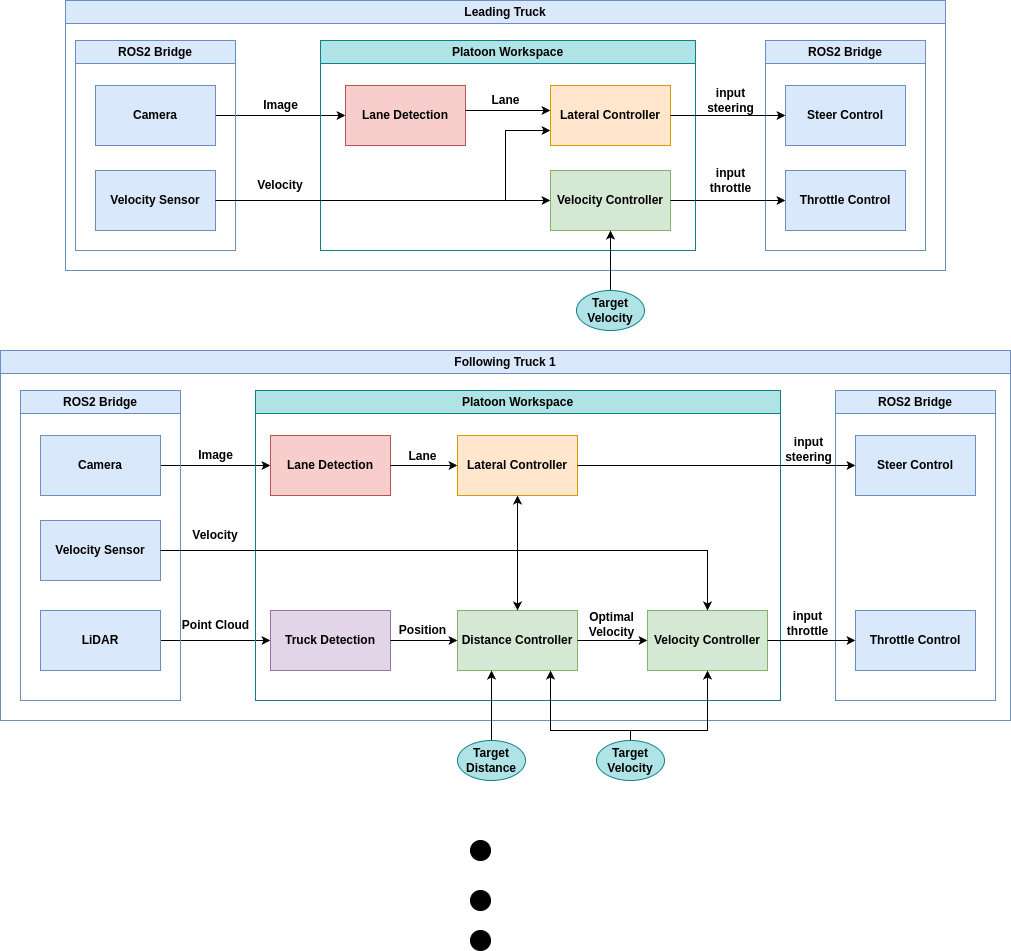

The diagram above was exported from draw.io. Its source (the exported page's mxGraphModel, read from the mxfile embedded in the PNG):
<mxGraphModel dx="2367" dy="1168" grid="1" gridSize="10" guides="1" tooltips="1" connect="1" arrows="1" fold="1" page="1" pageScale="1" pageWidth="827" pageHeight="1169" math="0" shadow="0">
  <root>
    <mxCell id="0" />
    <mxCell id="1" parent="0" />
    <mxCell id="A9-yzuG8AUXo7OC-xQ_0-2" value="Leading Truck" style="swimlane;whiteSpace=wrap;html=1;fontSize=12;fontStyle=1;fillColor=#dae8fc;strokeColor=#6c8ebf;" vertex="1" parent="1">
      <mxGeometry x="525" y="80" width="880" height="270" as="geometry" />
    </mxCell>
    <mxCell id="A9-yzuG8AUXo7OC-xQ_0-11" style="edgeStyle=orthogonalEdgeStyle;rounded=0;orthogonalLoop=1;jettySize=auto;html=1;fontSize=12;fontStyle=1" edge="1" parent="A9-yzuG8AUXo7OC-xQ_0-2" source="A9-yzuG8AUXo7OC-xQ_0-4" target="A9-yzuG8AUXo7OC-xQ_0-7">
      <mxGeometry relative="1" as="geometry">
        <mxPoint x="180" y="114.58" as="sourcePoint" />
        <mxPoint x="280" y="114.58" as="targetPoint" />
        <Array as="points" />
      </mxGeometry>
    </mxCell>
    <mxCell id="A9-yzuG8AUXo7OC-xQ_0-15" value="ROS2 Bridge" style="swimlane;whiteSpace=wrap;html=1;fontSize=12;fillColor=#dae8fc;strokeColor=#6c8ebf;fontStyle=1" vertex="1" parent="A9-yzuG8AUXo7OC-xQ_0-2">
      <mxGeometry x="10" y="40" width="160" height="210" as="geometry" />
    </mxCell>
    <mxCell id="A9-yzuG8AUXo7OC-xQ_0-6" value="Velocity Sensor" style="rounded=0;whiteSpace=wrap;html=1;fontSize=12;fontStyle=1;fillColor=#dae8fc;strokeColor=#6c8ebf;" vertex="1" parent="A9-yzuG8AUXo7OC-xQ_0-15">
      <mxGeometry x="20" y="130" width="120" height="60" as="geometry" />
    </mxCell>
    <mxCell id="A9-yzuG8AUXo7OC-xQ_0-4" value="Camera" style="rounded=0;whiteSpace=wrap;html=1;fontSize=12;fontStyle=1;fillColor=#dae8fc;strokeColor=#6c8ebf;" vertex="1" parent="A9-yzuG8AUXo7OC-xQ_0-15">
      <mxGeometry x="20" y="45" width="120" height="60" as="geometry" />
    </mxCell>
    <mxCell id="A9-yzuG8AUXo7OC-xQ_0-18" value="Platoon Workspace" style="swimlane;whiteSpace=wrap;html=1;fontSize=12;fillColor=#b0e3e6;strokeColor=#0e8088;fontStyle=1" vertex="1" parent="A9-yzuG8AUXo7OC-xQ_0-2">
      <mxGeometry x="255" y="40" width="375" height="210" as="geometry" />
    </mxCell>
    <mxCell id="A9-yzuG8AUXo7OC-xQ_0-7" value="Lane Detection" style="rounded=0;whiteSpace=wrap;html=1;fontSize=12;fontStyle=1;fillColor=#f8cecc;strokeColor=#b85450;" vertex="1" parent="A9-yzuG8AUXo7OC-xQ_0-18">
      <mxGeometry x="25" y="45" width="120" height="60" as="geometry" />
    </mxCell>
    <mxCell id="A9-yzuG8AUXo7OC-xQ_0-9" value="Lateral Controller" style="rounded=0;whiteSpace=wrap;html=1;fontSize=12;fontStyle=1;fillColor=#ffe6cc;strokeColor=#d79b00;" vertex="1" parent="A9-yzuG8AUXo7OC-xQ_0-18">
      <mxGeometry x="230" y="45" width="120" height="60" as="geometry" />
    </mxCell>
    <mxCell id="A9-yzuG8AUXo7OC-xQ_0-14" style="edgeStyle=orthogonalEdgeStyle;rounded=0;orthogonalLoop=1;jettySize=auto;html=1;fontSize=12;fontStyle=1" edge="1" parent="A9-yzuG8AUXo7OC-xQ_0-18" source="A9-yzuG8AUXo7OC-xQ_0-7" target="A9-yzuG8AUXo7OC-xQ_0-9">
      <mxGeometry relative="1" as="geometry">
        <Array as="points">
          <mxPoint x="185" y="70" />
          <mxPoint x="185" y="70" />
        </Array>
      </mxGeometry>
    </mxCell>
    <mxCell id="A9-yzuG8AUXo7OC-xQ_0-22" value="Lane" style="text;html=1;align=center;verticalAlign=middle;resizable=0;points=[];autosize=1;fontSize=12;fontStyle=1" vertex="1" parent="A9-yzuG8AUXo7OC-xQ_0-18">
      <mxGeometry x="160" y="45" width="50" height="30" as="geometry" />
    </mxCell>
    <mxCell id="A9-yzuG8AUXo7OC-xQ_0-10" value="Velocity Controller" style="rounded=0;whiteSpace=wrap;html=1;fontSize=12;fontStyle=1;fillColor=#d5e8d4;strokeColor=#82b366;" vertex="1" parent="A9-yzuG8AUXo7OC-xQ_0-18">
      <mxGeometry x="230" y="130" width="120" height="60" as="geometry" />
    </mxCell>
    <mxCell id="A9-yzuG8AUXo7OC-xQ_0-24" style="edgeStyle=orthogonalEdgeStyle;rounded=0;orthogonalLoop=1;jettySize=auto;html=1;fontSize=12;fontStyle=1" edge="1" parent="A9-yzuG8AUXo7OC-xQ_0-2" source="A9-yzuG8AUXo7OC-xQ_0-6" target="A9-yzuG8AUXo7OC-xQ_0-9">
      <mxGeometry relative="1" as="geometry">
        <Array as="points">
          <mxPoint x="440" y="200" />
          <mxPoint x="440" y="130" />
        </Array>
      </mxGeometry>
    </mxCell>
    <mxCell id="A9-yzuG8AUXo7OC-xQ_0-25" style="edgeStyle=orthogonalEdgeStyle;rounded=0;orthogonalLoop=1;jettySize=auto;html=1;fontSize=12;fontStyle=1" edge="1" parent="A9-yzuG8AUXo7OC-xQ_0-2" source="A9-yzuG8AUXo7OC-xQ_0-6" target="A9-yzuG8AUXo7OC-xQ_0-10">
      <mxGeometry relative="1" as="geometry">
        <Array as="points">
          <mxPoint x="430" y="200" />
          <mxPoint x="430" y="200" />
        </Array>
      </mxGeometry>
    </mxCell>
    <mxCell id="A9-yzuG8AUXo7OC-xQ_0-26" value="Velocity" style="text;html=1;align=center;verticalAlign=middle;whiteSpace=wrap;rounded=0;fontSize=12;fontStyle=1" vertex="1" parent="A9-yzuG8AUXo7OC-xQ_0-2">
      <mxGeometry x="185" y="170" width="60" height="30" as="geometry" />
    </mxCell>
    <mxCell id="A9-yzuG8AUXo7OC-xQ_0-27" value="ROS2 Bridge" style="swimlane;whiteSpace=wrap;html=1;fontSize=12;fillColor=#dae8fc;strokeColor=#6c8ebf;fontStyle=1" vertex="1" parent="A9-yzuG8AUXo7OC-xQ_0-2">
      <mxGeometry x="700" y="40" width="160" height="210" as="geometry" />
    </mxCell>
    <mxCell id="A9-yzuG8AUXo7OC-xQ_0-30" value="Steer Control" style="rounded=0;whiteSpace=wrap;html=1;fontSize=12;fontStyle=1;fillColor=#dae8fc;strokeColor=#6c8ebf;" vertex="1" parent="A9-yzuG8AUXo7OC-xQ_0-27">
      <mxGeometry x="20" y="45" width="120" height="60" as="geometry" />
    </mxCell>
    <mxCell id="A9-yzuG8AUXo7OC-xQ_0-28" value="Throttle Control" style="rounded=0;whiteSpace=wrap;html=1;fontSize=12;fontStyle=1;fillColor=#dae8fc;strokeColor=#6c8ebf;" vertex="1" parent="A9-yzuG8AUXo7OC-xQ_0-27">
      <mxGeometry x="20" y="130" width="120" height="60" as="geometry" />
    </mxCell>
    <mxCell id="A9-yzuG8AUXo7OC-xQ_0-31" style="edgeStyle=orthogonalEdgeStyle;rounded=0;orthogonalLoop=1;jettySize=auto;html=1;fontSize=12;fontStyle=1" edge="1" parent="A9-yzuG8AUXo7OC-xQ_0-2" source="A9-yzuG8AUXo7OC-xQ_0-9" target="A9-yzuG8AUXo7OC-xQ_0-30">
      <mxGeometry relative="1" as="geometry" />
    </mxCell>
    <mxCell id="A9-yzuG8AUXo7OC-xQ_0-19" value="Image" style="text;html=1;align=center;verticalAlign=middle;resizable=0;points=[];autosize=1;fontSize=12;fontStyle=1" vertex="1" parent="A9-yzuG8AUXo7OC-xQ_0-2">
      <mxGeometry x="185" y="90" width="60" height="30" as="geometry" />
    </mxCell>
    <mxCell id="A9-yzuG8AUXo7OC-xQ_0-32" style="edgeStyle=orthogonalEdgeStyle;rounded=0;orthogonalLoop=1;jettySize=auto;html=1;fontSize=12;fontStyle=1" edge="1" parent="A9-yzuG8AUXo7OC-xQ_0-2" source="A9-yzuG8AUXo7OC-xQ_0-10" target="A9-yzuG8AUXo7OC-xQ_0-28">
      <mxGeometry relative="1" as="geometry" />
    </mxCell>
    <mxCell id="A9-yzuG8AUXo7OC-xQ_0-60" value="input&lt;br style=&quot;font-size: 12px;&quot;&gt;steering" style="text;html=1;align=center;verticalAlign=middle;resizable=0;points=[];autosize=1;fontSize=12;fontStyle=1" vertex="1" parent="A9-yzuG8AUXo7OC-xQ_0-2">
      <mxGeometry x="630" y="80" width="70" height="40" as="geometry" />
    </mxCell>
    <mxCell id="A9-yzuG8AUXo7OC-xQ_0-61" value="input&lt;br style=&quot;font-size: 12px;&quot;&gt;throttle" style="text;html=1;align=center;verticalAlign=middle;resizable=0;points=[];autosize=1;fontSize=12;fontStyle=1" vertex="1" parent="A9-yzuG8AUXo7OC-xQ_0-2">
      <mxGeometry x="635" y="160" width="60" height="40" as="geometry" />
    </mxCell>
    <mxCell id="A9-yzuG8AUXo7OC-xQ_0-33" value="Following Truck 1" style="swimlane;whiteSpace=wrap;html=1;fontSize=12;fontStyle=1;fillColor=#dae8fc;strokeColor=#6c8ebf;" vertex="1" parent="1">
      <mxGeometry x="460" y="430" width="1010" height="370" as="geometry" />
    </mxCell>
    <mxCell id="A9-yzuG8AUXo7OC-xQ_0-34" style="edgeStyle=orthogonalEdgeStyle;rounded=0;orthogonalLoop=1;jettySize=auto;html=1;fontSize=12;" edge="1" parent="A9-yzuG8AUXo7OC-xQ_0-33" source="A9-yzuG8AUXo7OC-xQ_0-39" target="A9-yzuG8AUXo7OC-xQ_0-41">
      <mxGeometry relative="1" as="geometry">
        <mxPoint x="180" y="114.58" as="sourcePoint" />
        <mxPoint x="280" y="114.58" as="targetPoint" />
      </mxGeometry>
    </mxCell>
    <mxCell id="A9-yzuG8AUXo7OC-xQ_0-35" style="edgeStyle=orthogonalEdgeStyle;rounded=0;orthogonalLoop=1;jettySize=auto;html=1;fontSize=12;" edge="1" parent="A9-yzuG8AUXo7OC-xQ_0-33" source="A9-yzuG8AUXo7OC-xQ_0-37" target="A9-yzuG8AUXo7OC-xQ_0-42">
      <mxGeometry relative="1" as="geometry" />
    </mxCell>
    <mxCell id="A9-yzuG8AUXo7OC-xQ_0-36" value="ROS2 Bridge" style="swimlane;whiteSpace=wrap;html=1;fontSize=12;fillColor=#dae8fc;strokeColor=#6c8ebf;" vertex="1" parent="A9-yzuG8AUXo7OC-xQ_0-33">
      <mxGeometry x="20" y="40" width="160" height="310" as="geometry" />
    </mxCell>
    <mxCell id="A9-yzuG8AUXo7OC-xQ_0-37" value="LiDAR" style="rounded=0;whiteSpace=wrap;html=1;fontSize=12;fontStyle=1;fillColor=#dae8fc;strokeColor=#6c8ebf;" vertex="1" parent="A9-yzuG8AUXo7OC-xQ_0-36">
      <mxGeometry x="20" y="220" width="120" height="60" as="geometry" />
    </mxCell>
    <mxCell id="A9-yzuG8AUXo7OC-xQ_0-38" value="Velocity Sensor" style="rounded=0;whiteSpace=wrap;html=1;fontSize=12;fontStyle=1;fillColor=#dae8fc;strokeColor=#6c8ebf;" vertex="1" parent="A9-yzuG8AUXo7OC-xQ_0-36">
      <mxGeometry x="20" y="130" width="120" height="60" as="geometry" />
    </mxCell>
    <mxCell id="A9-yzuG8AUXo7OC-xQ_0-39" value="Camera" style="rounded=0;whiteSpace=wrap;html=1;fontSize=12;fontStyle=1;fillColor=#dae8fc;strokeColor=#6c8ebf;" vertex="1" parent="A9-yzuG8AUXo7OC-xQ_0-36">
      <mxGeometry x="20" y="45" width="120" height="60" as="geometry" />
    </mxCell>
    <mxCell id="A9-yzuG8AUXo7OC-xQ_0-40" value="Platoon Workspace" style="swimlane;whiteSpace=wrap;html=1;fontSize=12;fillColor=#b0e3e6;strokeColor=#0e8088;" vertex="1" parent="A9-yzuG8AUXo7OC-xQ_0-33">
      <mxGeometry x="255" y="40" width="525" height="310" as="geometry" />
    </mxCell>
    <mxCell id="A9-yzuG8AUXo7OC-xQ_0-41" value="Lane Detection" style="rounded=0;whiteSpace=wrap;html=1;fontSize=12;fontStyle=1;fillColor=#f8cecc;strokeColor=#b85450;" vertex="1" parent="A9-yzuG8AUXo7OC-xQ_0-40">
      <mxGeometry x="15" y="45" width="120" height="60" as="geometry" />
    </mxCell>
    <mxCell id="A9-yzuG8AUXo7OC-xQ_0-42" value="Truck Detection" style="rounded=0;whiteSpace=wrap;html=1;fontSize=12;fontStyle=1;fillColor=#e1d5e7;strokeColor=#9673a6;" vertex="1" parent="A9-yzuG8AUXo7OC-xQ_0-40">
      <mxGeometry x="15" y="220" width="120" height="60" as="geometry" />
    </mxCell>
    <mxCell id="A9-yzuG8AUXo7OC-xQ_0-43" value="Lateral Controller" style="rounded=0;whiteSpace=wrap;html=1;fontSize=12;fontStyle=1;fillColor=#ffe6cc;strokeColor=#d79b00;" vertex="1" parent="A9-yzuG8AUXo7OC-xQ_0-40">
      <mxGeometry x="202" y="45" width="120" height="60" as="geometry" />
    </mxCell>
    <mxCell id="A9-yzuG8AUXo7OC-xQ_0-44" style="edgeStyle=orthogonalEdgeStyle;rounded=0;orthogonalLoop=1;jettySize=auto;html=1;fontSize=12;" edge="1" parent="A9-yzuG8AUXo7OC-xQ_0-40" source="A9-yzuG8AUXo7OC-xQ_0-41" target="A9-yzuG8AUXo7OC-xQ_0-43">
      <mxGeometry relative="1" as="geometry" />
    </mxCell>
    <mxCell id="A9-yzuG8AUXo7OC-xQ_0-45" value="Distance Controller" style="rounded=0;whiteSpace=wrap;html=1;fontSize=12;fontStyle=1;fillColor=#d5e8d4;strokeColor=#82b366;" vertex="1" parent="A9-yzuG8AUXo7OC-xQ_0-40">
      <mxGeometry x="202" y="220" width="120" height="60" as="geometry" />
    </mxCell>
    <mxCell id="A9-yzuG8AUXo7OC-xQ_0-46" style="edgeStyle=orthogonalEdgeStyle;rounded=0;orthogonalLoop=1;jettySize=auto;html=1;fontSize=12;" edge="1" parent="A9-yzuG8AUXo7OC-xQ_0-40" source="A9-yzuG8AUXo7OC-xQ_0-42" target="A9-yzuG8AUXo7OC-xQ_0-45">
      <mxGeometry relative="1" as="geometry" />
    </mxCell>
    <mxCell id="A9-yzuG8AUXo7OC-xQ_0-47" value="Lane" style="text;html=1;align=center;verticalAlign=middle;resizable=0;points=[];autosize=1;fontSize=12;fontStyle=1" vertex="1" parent="A9-yzuG8AUXo7OC-xQ_0-40">
      <mxGeometry x="142" y="51" width="50" height="30" as="geometry" />
    </mxCell>
    <mxCell id="A9-yzuG8AUXo7OC-xQ_0-48" value="Position" style="text;html=1;align=center;verticalAlign=middle;resizable=0;points=[];autosize=1;fontSize=12;fontStyle=1" vertex="1" parent="A9-yzuG8AUXo7OC-xQ_0-40">
      <mxGeometry x="132" y="225" width="70" height="30" as="geometry" />
    </mxCell>
    <mxCell id="A9-yzuG8AUXo7OC-xQ_0-66" value="Velocity Controller" style="rounded=0;whiteSpace=wrap;html=1;fontSize=12;fontStyle=1;fillColor=#d5e8d4;strokeColor=#82b366;" vertex="1" parent="A9-yzuG8AUXo7OC-xQ_0-40">
      <mxGeometry x="392" y="220" width="120" height="60" as="geometry" />
    </mxCell>
    <mxCell id="A9-yzuG8AUXo7OC-xQ_0-57" style="edgeStyle=orthogonalEdgeStyle;rounded=0;orthogonalLoop=1;jettySize=auto;html=1;fontSize=12;" edge="1" parent="A9-yzuG8AUXo7OC-xQ_0-40" source="A9-yzuG8AUXo7OC-xQ_0-45" target="A9-yzuG8AUXo7OC-xQ_0-66">
      <mxGeometry relative="1" as="geometry" />
    </mxCell>
    <mxCell id="A9-yzuG8AUXo7OC-xQ_0-71" value="Optimal&lt;br&gt;Velocity" style="text;html=1;align=center;verticalAlign=middle;resizable=0;points=[];autosize=1;strokeColor=none;fillColor=none;fontStyle=1" vertex="1" parent="A9-yzuG8AUXo7OC-xQ_0-40">
      <mxGeometry x="321" y="214" width="70" height="40" as="geometry" />
    </mxCell>
    <mxCell id="A9-yzuG8AUXo7OC-xQ_0-49" value="Point Cloud" style="text;html=1;align=center;verticalAlign=middle;resizable=0;points=[];autosize=1;fontSize=12;fontStyle=1" vertex="1" parent="A9-yzuG8AUXo7OC-xQ_0-33">
      <mxGeometry x="170" y="260" width="90" height="30" as="geometry" />
    </mxCell>
    <mxCell id="A9-yzuG8AUXo7OC-xQ_0-50" style="edgeStyle=orthogonalEdgeStyle;rounded=0;orthogonalLoop=1;jettySize=auto;html=1;fontSize=12;" edge="1" parent="A9-yzuG8AUXo7OC-xQ_0-33" source="A9-yzuG8AUXo7OC-xQ_0-38" target="A9-yzuG8AUXo7OC-xQ_0-43">
      <mxGeometry relative="1" as="geometry" />
    </mxCell>
    <mxCell id="A9-yzuG8AUXo7OC-xQ_0-51" style="edgeStyle=orthogonalEdgeStyle;rounded=0;orthogonalLoop=1;jettySize=auto;html=1;fontSize=12;" edge="1" parent="A9-yzuG8AUXo7OC-xQ_0-33" source="A9-yzuG8AUXo7OC-xQ_0-38" target="A9-yzuG8AUXo7OC-xQ_0-45">
      <mxGeometry relative="1" as="geometry" />
    </mxCell>
    <mxCell id="A9-yzuG8AUXo7OC-xQ_0-52" value="Velocity" style="text;html=1;align=center;verticalAlign=middle;whiteSpace=wrap;rounded=0;fontSize=12;fontStyle=1" vertex="1" parent="A9-yzuG8AUXo7OC-xQ_0-33">
      <mxGeometry x="185" y="170" width="60" height="30" as="geometry" />
    </mxCell>
    <mxCell id="A9-yzuG8AUXo7OC-xQ_0-53" value="ROS2 Bridge" style="swimlane;whiteSpace=wrap;html=1;fontSize=12;fillColor=#dae8fc;strokeColor=#6c8ebf;" vertex="1" parent="A9-yzuG8AUXo7OC-xQ_0-33">
      <mxGeometry x="835" y="40" width="160" height="310" as="geometry" />
    </mxCell>
    <mxCell id="A9-yzuG8AUXo7OC-xQ_0-54" value="Throttle Control" style="rounded=0;whiteSpace=wrap;html=1;fontSize=12;fontStyle=1;fillColor=#dae8fc;strokeColor=#6c8ebf;" vertex="1" parent="A9-yzuG8AUXo7OC-xQ_0-53">
      <mxGeometry x="20" y="220" width="120" height="60" as="geometry" />
    </mxCell>
    <mxCell id="A9-yzuG8AUXo7OC-xQ_0-55" value="Steer Control" style="rounded=0;whiteSpace=wrap;html=1;fontSize=12;fontStyle=1;fillColor=#dae8fc;strokeColor=#6c8ebf;" vertex="1" parent="A9-yzuG8AUXo7OC-xQ_0-53">
      <mxGeometry x="20" y="45" width="120" height="60" as="geometry" />
    </mxCell>
    <mxCell id="A9-yzuG8AUXo7OC-xQ_0-56" style="edgeStyle=orthogonalEdgeStyle;rounded=0;orthogonalLoop=1;jettySize=auto;html=1;fontSize=12;" edge="1" parent="A9-yzuG8AUXo7OC-xQ_0-33" source="A9-yzuG8AUXo7OC-xQ_0-43" target="A9-yzuG8AUXo7OC-xQ_0-55">
      <mxGeometry relative="1" as="geometry" />
    </mxCell>
    <mxCell id="A9-yzuG8AUXo7OC-xQ_0-63" value="Image" style="text;html=1;align=center;verticalAlign=middle;resizable=0;points=[];autosize=1;fontSize=12;fontStyle=1" vertex="1" parent="A9-yzuG8AUXo7OC-xQ_0-33">
      <mxGeometry x="185" y="90" width="60" height="30" as="geometry" />
    </mxCell>
    <mxCell id="A9-yzuG8AUXo7OC-xQ_0-64" value="input&lt;br style=&quot;font-size: 12px;&quot;&gt;steering" style="text;html=1;align=center;verticalAlign=middle;resizable=0;points=[];autosize=1;fontSize=12;fontStyle=1" vertex="1" parent="A9-yzuG8AUXo7OC-xQ_0-33">
      <mxGeometry x="773" y="79" width="70" height="40" as="geometry" />
    </mxCell>
    <mxCell id="A9-yzuG8AUXo7OC-xQ_0-65" value="input&lt;br style=&quot;font-size: 12px;&quot;&gt;throttle" style="text;html=1;align=center;verticalAlign=middle;resizable=0;points=[];autosize=1;fontSize=12;fontStyle=1" vertex="1" parent="A9-yzuG8AUXo7OC-xQ_0-33">
      <mxGeometry x="777" y="253" width="60" height="40" as="geometry" />
    </mxCell>
    <mxCell id="A9-yzuG8AUXo7OC-xQ_0-67" style="edgeStyle=orthogonalEdgeStyle;rounded=0;orthogonalLoop=1;jettySize=auto;html=1;fontSize=12;" edge="1" parent="A9-yzuG8AUXo7OC-xQ_0-33" source="A9-yzuG8AUXo7OC-xQ_0-66" target="A9-yzuG8AUXo7OC-xQ_0-54">
      <mxGeometry relative="1" as="geometry" />
    </mxCell>
    <mxCell id="A9-yzuG8AUXo7OC-xQ_0-72" style="edgeStyle=orthogonalEdgeStyle;rounded=0;orthogonalLoop=1;jettySize=auto;html=1;" edge="1" parent="A9-yzuG8AUXo7OC-xQ_0-33" source="A9-yzuG8AUXo7OC-xQ_0-38" target="A9-yzuG8AUXo7OC-xQ_0-66">
      <mxGeometry relative="1" as="geometry" />
    </mxCell>
    <mxCell id="A9-yzuG8AUXo7OC-xQ_0-139" style="edgeStyle=orthogonalEdgeStyle;rounded=0;orthogonalLoop=1;jettySize=auto;html=1;fontStyle=1" edge="1" parent="1" source="A9-yzuG8AUXo7OC-xQ_0-137" target="A9-yzuG8AUXo7OC-xQ_0-10">
      <mxGeometry relative="1" as="geometry" />
    </mxCell>
    <mxCell id="A9-yzuG8AUXo7OC-xQ_0-137" value="Target&lt;br style=&quot;border-color: var(--border-color);&quot;&gt;Velocity" style="ellipse;whiteSpace=wrap;html=1;fontStyle=1;fillColor=#b0e3e6;strokeColor=#0e8088;" vertex="1" parent="1">
      <mxGeometry x="1036" y="370" width="68" height="40" as="geometry" />
    </mxCell>
    <mxCell id="A9-yzuG8AUXo7OC-xQ_0-141" style="edgeStyle=orthogonalEdgeStyle;rounded=0;orthogonalLoop=1;jettySize=auto;html=1;" edge="1" parent="1" source="A9-yzuG8AUXo7OC-xQ_0-140" target="A9-yzuG8AUXo7OC-xQ_0-45">
      <mxGeometry relative="1" as="geometry">
        <Array as="points">
          <mxPoint x="951" y="770" />
          <mxPoint x="951" y="770" />
        </Array>
      </mxGeometry>
    </mxCell>
    <mxCell id="A9-yzuG8AUXo7OC-xQ_0-140" value="Target&lt;br style=&quot;border-color: var(--border-color);&quot;&gt;&lt;span style=&quot;border-color: var(--border-color);&quot;&gt;Distance&lt;/span&gt;" style="ellipse;whiteSpace=wrap;html=1;fontStyle=1;fillColor=#b0e3e6;strokeColor=#0e8088;" vertex="1" parent="1">
      <mxGeometry x="917" y="820" width="68" height="40" as="geometry" />
    </mxCell>
    <mxCell id="A9-yzuG8AUXo7OC-xQ_0-144" style="edgeStyle=orthogonalEdgeStyle;rounded=0;orthogonalLoop=1;jettySize=auto;html=1;" edge="1" parent="1" source="A9-yzuG8AUXo7OC-xQ_0-142" target="A9-yzuG8AUXo7OC-xQ_0-66">
      <mxGeometry relative="1" as="geometry">
        <Array as="points">
          <mxPoint x="1090" y="810" />
          <mxPoint x="1167" y="810" />
        </Array>
      </mxGeometry>
    </mxCell>
    <mxCell id="A9-yzuG8AUXo7OC-xQ_0-145" style="edgeStyle=orthogonalEdgeStyle;rounded=0;orthogonalLoop=1;jettySize=auto;html=1;" edge="1" parent="1" source="A9-yzuG8AUXo7OC-xQ_0-142" target="A9-yzuG8AUXo7OC-xQ_0-45">
      <mxGeometry relative="1" as="geometry">
        <Array as="points">
          <mxPoint x="1090" y="810" />
          <mxPoint x="1010" y="810" />
        </Array>
      </mxGeometry>
    </mxCell>
    <mxCell id="A9-yzuG8AUXo7OC-xQ_0-142" value="Target&lt;br style=&quot;border-color: var(--border-color);&quot;&gt;Velocity" style="ellipse;whiteSpace=wrap;html=1;fontStyle=1;fillColor=#b0e3e6;strokeColor=#0e8088;" vertex="1" parent="1">
      <mxGeometry x="1056" y="820" width="68" height="40" as="geometry" />
    </mxCell>
    <mxCell id="A9-yzuG8AUXo7OC-xQ_0-146" value="" style="ellipse;whiteSpace=wrap;html=1;aspect=fixed;labelBackgroundColor=#000000;fillColor=#000000;" vertex="1" parent="1">
      <mxGeometry x="930" y="920" width="20" height="20" as="geometry" />
    </mxCell>
    <mxCell id="A9-yzuG8AUXo7OC-xQ_0-147" value="" style="ellipse;whiteSpace=wrap;html=1;aspect=fixed;labelBackgroundColor=#000000;fillColor=#000000;" vertex="1" parent="1">
      <mxGeometry x="930" y="970" width="20" height="20" as="geometry" />
    </mxCell>
    <mxCell id="A9-yzuG8AUXo7OC-xQ_0-149" value="" style="ellipse;whiteSpace=wrap;html=1;aspect=fixed;labelBackgroundColor=#000000;fillColor=#000000;" vertex="1" parent="1">
      <mxGeometry x="930" y="1010" width="20" height="20" as="geometry" />
    </mxCell>
  </root>
</mxGraphModel>